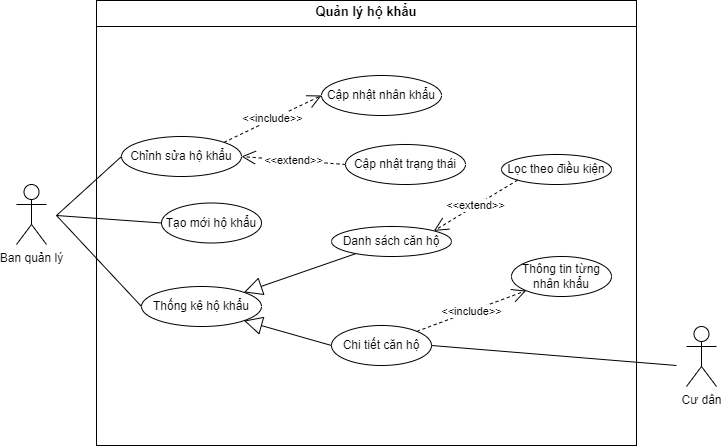

The diagram above was exported from draw.io. Its source (the exported page's mxGraphModel, read from the mxfile embedded in the PNG):
<mxGraphModel dx="1042" dy="623" grid="1" gridSize="10" guides="1" tooltips="1" connect="1" arrows="1" fold="1" page="1" pageScale="1" pageWidth="827" pageHeight="1169" math="0" shadow="0">
  <root>
    <mxCell id="0" />
    <mxCell id="1" parent="0" />
    <mxCell id="ONIy7uVoHts5fvEDusP4-32" value="Ban quản lý" style="shape=umlActor;verticalLabelPosition=bottom;verticalAlign=top;html=1;" parent="1" vertex="1">
      <mxGeometry x="70" y="739" width="30" height="60" as="geometry" />
    </mxCell>
    <mxCell id="ONIy7uVoHts5fvEDusP4-75" value="&lt;p style=&quot;margin:0px;margin-top:4px;text-align:center;&quot;&gt;&lt;b&gt;&lt;font style=&quot;font-size: 13px;&quot;&gt;Quản lý hộ khẩu&lt;/font&gt;&lt;/b&gt;&lt;/p&gt;&lt;hr size=&quot;1&quot; style=&quot;border-style:solid;&quot;&gt;&lt;div style=&quot;height:2px;&quot;&gt;&lt;/div&gt;" style="verticalAlign=top;align=left;overflow=fill;html=1;whiteSpace=wrap;" parent="1" vertex="1">
      <mxGeometry x="150" y="555" width="540" height="445" as="geometry" />
    </mxCell>
    <mxCell id="ONIy7uVoHts5fvEDusP4-76" value="Tạo mới hộ khẩu" style="ellipse;whiteSpace=wrap;html=1;" parent="1" vertex="1">
      <mxGeometry x="215" y="757.5" width="100" height="40" as="geometry" />
    </mxCell>
    <mxCell id="ONIy7uVoHts5fvEDusP4-77" value="Chỉnh sửa hộ khẩu" style="ellipse;whiteSpace=wrap;html=1;" parent="1" vertex="1">
      <mxGeometry x="175" y="691" width="120" height="40" as="geometry" />
    </mxCell>
    <mxCell id="ONIy7uVoHts5fvEDusP4-78" value="Thống kê hộ khẩu" style="ellipse;whiteSpace=wrap;html=1;" parent="1" vertex="1">
      <mxGeometry x="195" y="841" width="120" height="40" as="geometry" />
    </mxCell>
    <mxCell id="ONIy7uVoHts5fvEDusP4-79" value="Cập nhật nhân khẩu" style="ellipse;whiteSpace=wrap;html=1;" parent="1" vertex="1">
      <mxGeometry x="375" y="630" width="120" height="40" as="geometry" />
    </mxCell>
    <mxCell id="ONIy7uVoHts5fvEDusP4-80" value="Cập nhật trạng thái" style="ellipse;whiteSpace=wrap;html=1;" parent="1" vertex="1">
      <mxGeometry x="399" y="699" width="120" height="40" as="geometry" />
    </mxCell>
    <mxCell id="ONIy7uVoHts5fvEDusP4-81" value="Danh sách căn hộ" style="ellipse;whiteSpace=wrap;html=1;" parent="1" vertex="1">
      <mxGeometry x="385" y="781" width="120" height="30" as="geometry" />
    </mxCell>
    <mxCell id="ONIy7uVoHts5fvEDusP4-82" value="Chi tiết căn hộ" style="ellipse;whiteSpace=wrap;html=1;" parent="1" vertex="1">
      <mxGeometry x="385" y="880" width="100" height="40" as="geometry" />
    </mxCell>
    <mxCell id="ONIy7uVoHts5fvEDusP4-83" value="Lọc theo điều kiện" style="ellipse;whiteSpace=wrap;html=1;" parent="1" vertex="1">
      <mxGeometry x="555" y="709" width="110" height="30" as="geometry" />
    </mxCell>
    <mxCell id="ONIy7uVoHts5fvEDusP4-84" value="&amp;lt;&amp;lt;extend&amp;gt;&amp;gt;" style="endArrow=open;endSize=12;dashed=1;html=1;rounded=0;entryX=1;entryY=0;entryDx=0;entryDy=0;exitX=0;exitY=1;exitDx=0;exitDy=0;" parent="1" source="ONIy7uVoHts5fvEDusP4-83" target="ONIy7uVoHts5fvEDusP4-81" edge="1">
      <mxGeometry width="160" relative="1" as="geometry">
        <mxPoint x="603" y="641" as="sourcePoint" />
        <mxPoint x="485.42640687119274" y="622.6421356237308" as="targetPoint" />
      </mxGeometry>
    </mxCell>
    <mxCell id="ONIy7uVoHts5fvEDusP4-85" value="" style="endArrow=block;endSize=16;endFill=0;html=1;rounded=0;entryX=1;entryY=0;entryDx=0;entryDy=0;" parent="1" source="ONIy7uVoHts5fvEDusP4-81" target="ONIy7uVoHts5fvEDusP4-78" edge="1">
      <mxGeometry width="160" relative="1" as="geometry">
        <mxPoint x="297.66000000000093" y="891" as="sourcePoint" />
        <mxPoint x="399.0048843524971" y="836.5491146225006" as="targetPoint" />
      </mxGeometry>
    </mxCell>
    <mxCell id="ONIy7uVoHts5fvEDusP4-86" value="" style="endArrow=block;endSize=16;endFill=0;html=1;rounded=0;entryX=1;entryY=1;entryDx=0;entryDy=0;exitX=0;exitY=0.5;exitDx=0;exitDy=0;" parent="1" source="ONIy7uVoHts5fvEDusP4-82" target="ONIy7uVoHts5fvEDusP4-78" edge="1">
      <mxGeometry width="160" relative="1" as="geometry">
        <mxPoint x="290.0000000000009" y="893.09" as="sourcePoint" />
        <mxPoint x="414.759264056386" y="928.90217124348" as="targetPoint" />
      </mxGeometry>
    </mxCell>
    <mxCell id="ONIy7uVoHts5fvEDusP4-87" style="edgeStyle=orthogonalEdgeStyle;rounded=0;orthogonalLoop=1;jettySize=auto;html=1;exitX=0.5;exitY=1;exitDx=0;exitDy=0;" parent="1" source="ONIy7uVoHts5fvEDusP4-80" target="ONIy7uVoHts5fvEDusP4-80" edge="1">
      <mxGeometry relative="1" as="geometry" />
    </mxCell>
    <mxCell id="ONIy7uVoHts5fvEDusP4-88" value="&amp;lt;&amp;lt;extend&amp;gt;&amp;gt;" style="endArrow=open;endSize=12;dashed=1;html=1;rounded=0;exitX=0;exitY=0.5;exitDx=0;exitDy=0;entryX=1;entryY=0.5;entryDx=0;entryDy=0;" parent="1" source="ONIy7uVoHts5fvEDusP4-80" target="ONIy7uVoHts5fvEDusP4-77" edge="1">
      <mxGeometry width="160" relative="1" as="geometry">
        <mxPoint x="451" y="925" as="sourcePoint" />
        <mxPoint x="283" y="991" as="targetPoint" />
      </mxGeometry>
    </mxCell>
    <mxCell id="ONIy7uVoHts5fvEDusP4-90" value="Thông tin từng nhân khẩu" style="ellipse;whiteSpace=wrap;html=1;align=center;" parent="1" vertex="1">
      <mxGeometry x="565" y="811" width="100" height="40" as="geometry" />
    </mxCell>
    <mxCell id="ONIy7uVoHts5fvEDusP4-92" value="&amp;lt;&amp;lt;include&amp;gt;&amp;gt;" style="endArrow=open;endSize=12;dashed=1;html=1;rounded=0;exitX=1;exitY=0;exitDx=0;exitDy=0;entryX=0;entryY=0.5;entryDx=0;entryDy=0;" parent="1" source="ONIy7uVoHts5fvEDusP4-77" target="ONIy7uVoHts5fvEDusP4-79" edge="1">
      <mxGeometry width="160" relative="1" as="geometry">
        <mxPoint x="339" y="641" as="sourcePoint" />
        <mxPoint x="225" y="661" as="targetPoint" />
      </mxGeometry>
    </mxCell>
    <mxCell id="ONIy7uVoHts5fvEDusP4-96" value="" style="endArrow=none;html=1;rounded=0;entryX=0;entryY=0.5;entryDx=0;entryDy=0;" parent="1" target="ONIy7uVoHts5fvEDusP4-77" edge="1">
      <mxGeometry relative="1" as="geometry">
        <mxPoint x="110" y="770" as="sourcePoint" />
        <mxPoint x="220" y="776" as="targetPoint" />
      </mxGeometry>
    </mxCell>
    <mxCell id="ONIy7uVoHts5fvEDusP4-97" value="" style="endArrow=none;html=1;rounded=0;entryX=0;entryY=0.5;entryDx=0;entryDy=0;" parent="1" target="ONIy7uVoHts5fvEDusP4-76" edge="1">
      <mxGeometry relative="1" as="geometry">
        <mxPoint x="110" y="770" as="sourcePoint" />
        <mxPoint x="240" y="776" as="targetPoint" />
      </mxGeometry>
    </mxCell>
    <mxCell id="ONIy7uVoHts5fvEDusP4-98" value="" style="endArrow=none;html=1;rounded=0;entryX=0;entryY=0.5;entryDx=0;entryDy=0;" parent="1" target="ONIy7uVoHts5fvEDusP4-78" edge="1">
      <mxGeometry relative="1" as="geometry">
        <mxPoint x="110" y="770" as="sourcePoint" />
        <mxPoint x="240" y="781" as="targetPoint" />
      </mxGeometry>
    </mxCell>
    <mxCell id="ONIy7uVoHts5fvEDusP4-100" value="Cư dân" style="shape=umlActor;verticalLabelPosition=bottom;verticalAlign=top;html=1;" parent="1" vertex="1">
      <mxGeometry x="740" y="881" width="30" height="60" as="geometry" />
    </mxCell>
    <mxCell id="ONIy7uVoHts5fvEDusP4-102" value="" style="endArrow=none;html=1;rounded=0;exitX=1;exitY=0.5;exitDx=0;exitDy=0;" parent="1" source="ONIy7uVoHts5fvEDusP4-82" edge="1">
      <mxGeometry relative="1" as="geometry">
        <mxPoint x="540" y="920" as="sourcePoint" />
        <mxPoint x="730" y="920" as="targetPoint" />
      </mxGeometry>
    </mxCell>
    <mxCell id="1dwXzMZHP39x3F_CvJ7u-1" value="&amp;lt;&amp;lt;include&amp;gt;&amp;gt;" style="endArrow=open;endSize=12;dashed=1;html=1;rounded=0;exitX=1;exitY=0;exitDx=0;exitDy=0;entryX=0;entryY=1;entryDx=0;entryDy=0;" edge="1" parent="1" source="ONIy7uVoHts5fvEDusP4-82" target="ONIy7uVoHts5fvEDusP4-90">
      <mxGeometry width="160" relative="1" as="geometry">
        <mxPoint x="419" y="893" as="sourcePoint" />
        <mxPoint x="525" y="841" as="targetPoint" />
      </mxGeometry>
    </mxCell>
  </root>
</mxGraphModel>